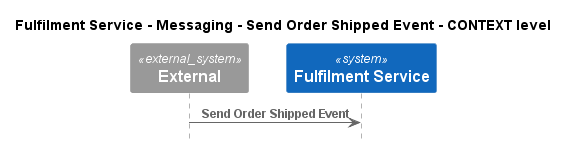

The diagram above was rendered by PlantUML. Its source (embedded in the PNG):
@startuml
!pragma layout smetana
!include ..\..\..\..\..\..\.c4s\C4_Sequence.puml

title Fulfilment Service - Messaging - Send Order Shipped Event - CONTEXT level

System_Ext(C4InterFlow.SoftwareSystems.ExternalSystem, "External", "")
System(ECommercePlatform.SoftwareSystems.FulfilmentService, "Fulfilment Service", "")

Rel(C4InterFlow.SoftwareSystems.ExternalSystem, ECommercePlatform.SoftwareSystems.FulfilmentService, "Send Order Shipped Event")


@enduml